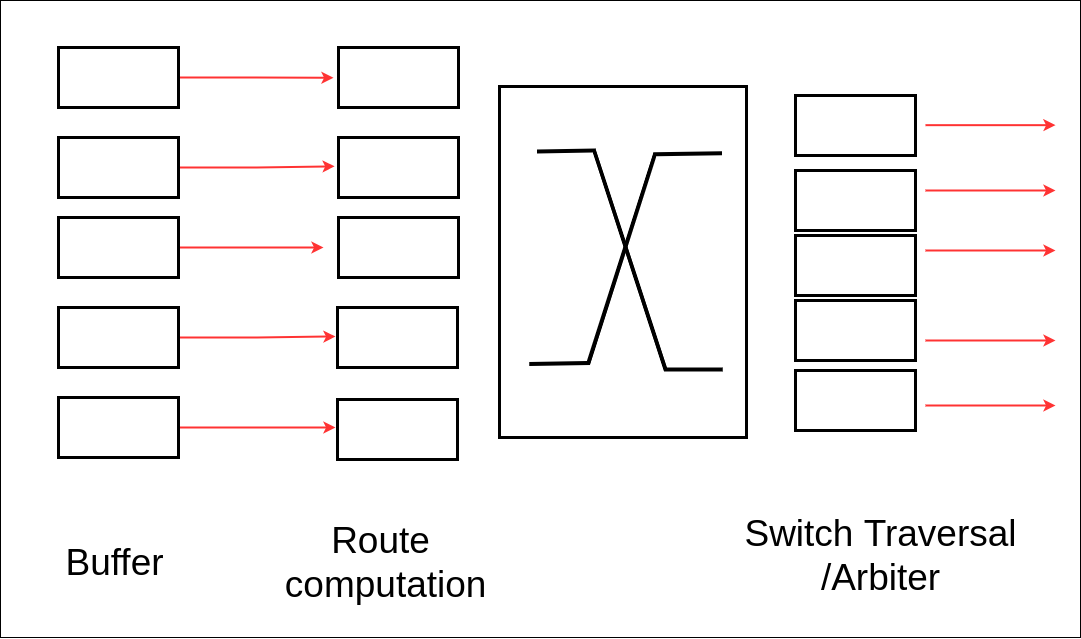

The diagram above was exported from draw.io. Its source (the exported page's mxGraphModel, read from the mxfile embedded in the PNG):
<mxGraphModel dx="8071" dy="7820" grid="1" gridSize="1" guides="1" tooltips="1" connect="1" arrows="1" fold="1" page="1" pageScale="1" pageWidth="850" pageHeight="1100" math="0" shadow="0">
  <root>
    <mxCell id="0" />
    <mxCell id="1" parent="0" />
    <mxCell id="2" value="" style="group;container=1;" vertex="1" connectable="0" parent="1">
      <mxGeometry x="532" y="-747" width="1080" height="637" as="geometry" />
    </mxCell>
    <mxCell id="3" value="" style="rounded=0;whiteSpace=wrap;html=1;fontSize=29;strokeWidth=1;" vertex="1" parent="2">
      <mxGeometry width="1080" height="637" as="geometry" />
    </mxCell>
    <mxCell id="4" style="edgeStyle=orthogonalEdgeStyle;rounded=0;orthogonalLoop=1;jettySize=auto;html=1;entryX=0;entryY=0.153;entryDx=0;entryDy=0;entryPerimeter=0;fontSize=37;startArrow=none;startFill=0;endArrow=classic;endFill=1;strokeColor=#FF3333;strokeWidth=2;" edge="1" parent="2" source="5">
      <mxGeometry as="geometry">
        <mxPoint x="333" y="77.26999999999953" as="targetPoint" />
      </mxGeometry>
    </mxCell>
    <mxCell id="5" value="" style="rounded=0;whiteSpace=wrap;html=1;fontSize=37;strokeColor=#000000;strokeWidth=3;fillColor=#FFFFFF;" vertex="1" parent="2">
      <mxGeometry x="58" y="47" width="120" height="60" as="geometry" />
    </mxCell>
    <mxCell id="6" style="edgeStyle=orthogonalEdgeStyle;rounded=0;orthogonalLoop=1;jettySize=auto;html=1;entryX=0.002;entryY=0.303;entryDx=0;entryDy=0;entryPerimeter=0;fontSize=37;startArrow=none;startFill=0;endArrow=classic;endFill=1;strokeColor=#FF3333;strokeWidth=2;" edge="1" parent="2" source="7">
      <mxGeometry as="geometry">
        <mxPoint x="334.1199999999999" y="165.76999999999953" as="targetPoint" />
      </mxGeometry>
    </mxCell>
    <mxCell id="7" value="" style="rounded=0;whiteSpace=wrap;html=1;fontSize=37;strokeColor=#000000;strokeWidth=3;fillColor=#FFFFFF;" vertex="1" parent="2">
      <mxGeometry x="58" y="137" width="120" height="60" as="geometry" />
    </mxCell>
    <mxCell id="8" style="edgeStyle=orthogonalEdgeStyle;rounded=0;orthogonalLoop=1;jettySize=auto;html=1;fontSize=37;startArrow=none;startFill=0;endArrow=classic;endFill=1;strokeColor=#FF3333;strokeWidth=2;" edge="1" parent="2" source="9">
      <mxGeometry as="geometry">
        <mxPoint x="323" y="246.9999999999991" as="targetPoint" />
      </mxGeometry>
    </mxCell>
    <mxCell id="9" value="" style="rounded=0;whiteSpace=wrap;html=1;fontSize=37;strokeColor=#000000;strokeWidth=3;fillColor=#FFFFFF;" vertex="1" parent="2">
      <mxGeometry x="58" y="217" width="120" height="60" as="geometry" />
    </mxCell>
    <mxCell id="10" style="edgeStyle=orthogonalEdgeStyle;rounded=0;orthogonalLoop=1;jettySize=auto;html=1;fontSize=37;startArrow=none;startFill=0;endArrow=classic;endFill=1;strokeColor=#FF3333;strokeWidth=2;" edge="1" parent="2" source="11">
      <mxGeometry as="geometry">
        <mxPoint x="335" y="427" as="targetPoint" />
      </mxGeometry>
    </mxCell>
    <mxCell id="11" value="" style="rounded=0;whiteSpace=wrap;html=1;fontSize=37;strokeColor=#000000;strokeWidth=3;fillColor=#FFFFFF;" vertex="1" parent="2">
      <mxGeometry x="58" y="397" width="120" height="60" as="geometry" />
    </mxCell>
    <mxCell id="12" style="edgeStyle=orthogonalEdgeStyle;rounded=0;orthogonalLoop=1;jettySize=auto;html=1;fontSize=37;startArrow=none;startFill=0;endArrow=classic;endFill=1;strokeColor=#FF3333;strokeWidth=2;" edge="1" parent="2" source="13">
      <mxGeometry as="geometry">
        <mxPoint x="335" y="336" as="targetPoint" />
      </mxGeometry>
    </mxCell>
    <mxCell id="13" value="" style="rounded=0;whiteSpace=wrap;html=1;fontSize=37;strokeColor=#000000;strokeWidth=3;fillColor=#FFFFFF;" vertex="1" parent="2">
      <mxGeometry x="58" y="307" width="120" height="60" as="geometry" />
    </mxCell>
    <mxCell id="14" value="" style="rounded=0;whiteSpace=wrap;html=1;fontSize=37;strokeColor=#000000;strokeWidth=3;fillColor=#FFFFFF;" vertex="1" parent="2">
      <mxGeometry x="338" y="47" width="120" height="60" as="geometry" />
    </mxCell>
    <mxCell id="15" value="" style="rounded=0;whiteSpace=wrap;html=1;fontSize=37;strokeColor=#000000;strokeWidth=3;fillColor=#FFFFFF;" vertex="1" parent="2">
      <mxGeometry x="338" y="137" width="120" height="60" as="geometry" />
    </mxCell>
    <mxCell id="16" value="" style="rounded=0;whiteSpace=wrap;html=1;fontSize=37;strokeColor=#000000;strokeWidth=3;fillColor=#FFFFFF;" vertex="1" parent="2">
      <mxGeometry x="337" y="399" width="120" height="60" as="geometry" />
    </mxCell>
    <mxCell id="17" value="" style="rounded=0;whiteSpace=wrap;html=1;fontSize=37;strokeColor=#000000;strokeWidth=3;fillColor=#FFFFFF;" vertex="1" parent="2">
      <mxGeometry x="338" y="217" width="120" height="60" as="geometry" />
    </mxCell>
    <mxCell id="18" value="" style="rounded=0;whiteSpace=wrap;html=1;fontSize=37;strokeColor=#000000;strokeWidth=3;fillColor=#FFFFFF;" vertex="1" parent="2">
      <mxGeometry x="337" y="307" width="120" height="60" as="geometry" />
    </mxCell>
    <mxCell id="19" style="edgeStyle=orthogonalEdgeStyle;rounded=0;orthogonalLoop=1;jettySize=auto;html=1;fontSize=37;startArrow=none;startFill=0;endArrow=classic;endFill=1;strokeColor=#FF3333;strokeWidth=2;" edge="1" parent="2">
      <mxGeometry as="geometry">
        <mxPoint x="1055" y="189.99999999999875" as="targetPoint" />
        <mxPoint x="925" y="189.99999999999875" as="sourcePoint" />
      </mxGeometry>
    </mxCell>
    <mxCell id="20" style="edgeStyle=orthogonalEdgeStyle;rounded=0;orthogonalLoop=1;jettySize=auto;html=1;fontSize=37;startArrow=none;startFill=0;endArrow=classic;endFill=1;strokeColor=#FF3333;strokeWidth=2;" edge="1" parent="2">
      <mxGeometry as="geometry">
        <mxPoint x="1055" y="249.9999999999991" as="targetPoint" />
        <mxPoint x="925" y="249.9999999999991" as="sourcePoint" />
      </mxGeometry>
    </mxCell>
    <mxCell id="21" style="edgeStyle=orthogonalEdgeStyle;rounded=0;orthogonalLoop=1;jettySize=auto;html=1;fontSize=37;startArrow=none;startFill=0;endArrow=classic;endFill=1;strokeColor=#FF3333;strokeWidth=2;" edge="1" parent="2">
      <mxGeometry as="geometry">
        <mxPoint x="1055" y="339.9999999999991" as="targetPoint" />
        <mxPoint x="925" y="339.9999999999991" as="sourcePoint" />
      </mxGeometry>
    </mxCell>
    <mxCell id="22" style="edgeStyle=orthogonalEdgeStyle;rounded=0;orthogonalLoop=1;jettySize=auto;html=1;fontSize=37;startArrow=none;startFill=0;endArrow=classic;endFill=1;strokeColor=#FF3333;strokeWidth=2;" edge="1" parent="2">
      <mxGeometry as="geometry">
        <mxPoint x="1055" y="404.9999999999991" as="targetPoint" />
        <mxPoint x="925" y="404.9999999999991" as="sourcePoint" />
      </mxGeometry>
    </mxCell>
    <mxCell id="23" value="" style="rounded=0;whiteSpace=wrap;html=1;fontSize=37;strokeColor=#000000;strokeWidth=3;fillColor=#FFFFFF;" vertex="1" parent="2">
      <mxGeometry x="795" y="95" width="120" height="60" as="geometry" />
    </mxCell>
    <mxCell id="24" value="" style="rounded=0;whiteSpace=wrap;html=1;fontSize=37;strokeColor=#000000;strokeWidth=3;fillColor=#FFFFFF;" vertex="1" parent="2">
      <mxGeometry x="795" y="170" width="120" height="60" as="geometry" />
    </mxCell>
    <mxCell id="25" value="" style="rounded=0;whiteSpace=wrap;html=1;fontSize=37;strokeColor=#000000;strokeWidth=3;fillColor=#FFFFFF;" vertex="1" parent="2">
      <mxGeometry x="795" y="370" width="120" height="60" as="geometry" />
    </mxCell>
    <mxCell id="26" value="" style="rounded=0;whiteSpace=wrap;html=1;fontSize=37;strokeColor=#000000;strokeWidth=3;fillColor=#FFFFFF;" vertex="1" parent="2">
      <mxGeometry x="795" y="235" width="120" height="60" as="geometry" />
    </mxCell>
    <mxCell id="27" value="" style="rounded=0;whiteSpace=wrap;html=1;fontSize=37;strokeColor=#000000;strokeWidth=3;fillColor=#FFFFFF;" vertex="1" parent="2">
      <mxGeometry x="795" y="300" width="120" height="60" as="geometry" />
    </mxCell>
    <mxCell id="28" style="edgeStyle=orthogonalEdgeStyle;rounded=0;orthogonalLoop=1;jettySize=auto;html=1;fontSize=37;startArrow=none;startFill=0;endArrow=classic;endFill=1;strokeColor=#FF3333;strokeWidth=2;" edge="1" parent="2">
      <mxGeometry as="geometry">
        <mxPoint x="1055" y="124.65999999999906" as="targetPoint" />
        <mxPoint x="925" y="124.65999999999906" as="sourcePoint" />
      </mxGeometry>
    </mxCell>
    <mxCell id="29" value="Switch Traversal&lt;br&gt;/Arbiter" style="text;html=1;align=center;verticalAlign=middle;resizable=0;points=[];autosize=1;strokeColor=none;fillColor=none;fontSize=37;" vertex="1" parent="2">
      <mxGeometry x="739" y="509" width="282" height="92" as="geometry" />
    </mxCell>
    <mxCell id="30" value="Route&lt;br&gt;&amp;nbsp;computation" style="text;html=1;align=center;verticalAlign=middle;resizable=0;points=[];autosize=1;strokeColor=none;fillColor=none;fontSize=37;" vertex="1" parent="2">
      <mxGeometry x="265" y="517" width="230" height="90" as="geometry" />
    </mxCell>
    <mxCell id="31" value="Buffer" style="text;html=1;align=center;verticalAlign=middle;resizable=0;points=[];autosize=1;strokeColor=none;fillColor=none;fontSize=37;" vertex="1" parent="2">
      <mxGeometry x="59" y="537" width="110" height="50" as="geometry" />
    </mxCell>
    <mxCell id="32" value="" style="rounded=0;whiteSpace=wrap;html=1;fontSize=37;strokeColor=#000000;strokeWidth=3;fillColor=#FFFFFF;" vertex="1" parent="2">
      <mxGeometry x="499" y="86" width="247" height="351" as="geometry" />
    </mxCell>
    <mxCell id="33" value="" style="endArrow=none;html=1;rounded=0;fontSize=29;strokeColor=#000000;strokeWidth=4;" edge="1" parent="2">
      <mxGeometry x="588" y="150" width="50" height="50" as="geometry">
        <mxPoint x="721.5137614678899" y="152.73749999999995" as="sourcePoint" />
        <mxPoint x="528.6605504587155" y="363.525" as="targetPoint" />
        <Array as="points">
          <mxPoint x="654.4036697247707" y="153.64999999999998" />
          <mxPoint x="588" y="362.61249999999995" />
        </Array>
      </mxGeometry>
    </mxCell>
    <mxCell id="34" value="" style="endArrow=none;html=1;rounded=0;fontSize=29;strokeColor=#000000;strokeWidth=4;" edge="1" parent="2">
      <mxGeometry x="588" y="150" width="50" height="50" as="geometry">
        <mxPoint x="536.4311926605506" y="150.91250000000002" as="sourcePoint" />
        <mxPoint x="722.2201834862385" y="369" as="targetPoint" />
        <Array as="points">
          <mxPoint x="593.6513761467891" y="150" />
          <mxPoint x="665" y="369" />
        </Array>
      </mxGeometry>
    </mxCell>
  </root>
</mxGraphModel>